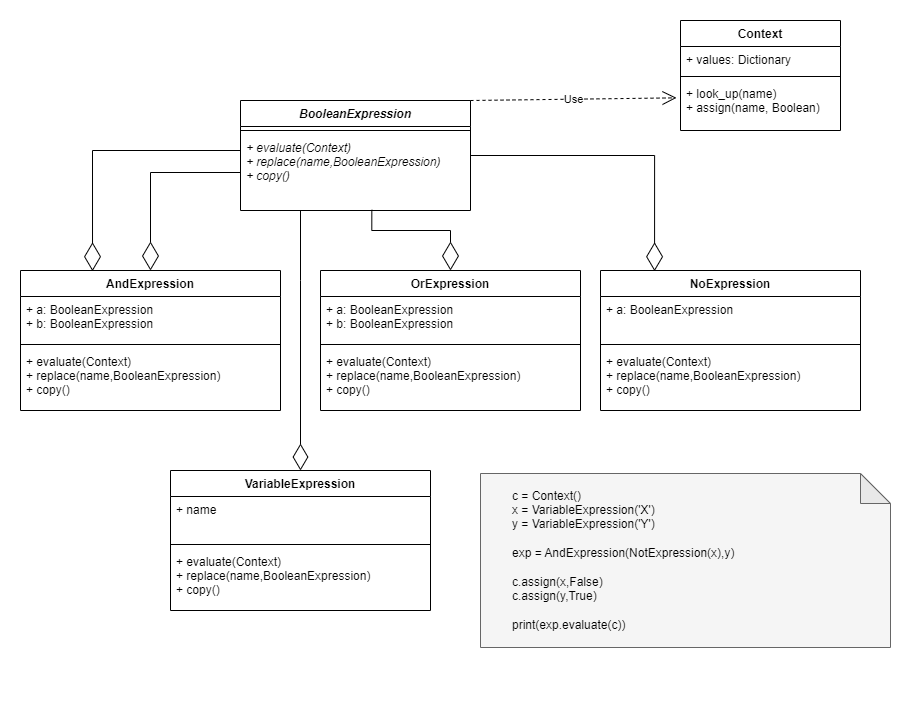

The diagram above was exported from draw.io. Its source (the exported page's mxGraphModel, read from the mxfile embedded in the PNG):
<mxGraphModel dx="1206" dy="817" grid="1" gridSize="10" guides="1" tooltips="1" connect="1" arrows="1" fold="1" page="1" pageScale="1" pageWidth="850" pageHeight="1100" math="0" shadow="0">
  <root>
    <mxCell id="0" />
    <mxCell id="1" parent="0" />
    <mxCell id="R8RNZc-Fpih9AdWTo8Kz-25" style="edgeStyle=orthogonalEdgeStyle;rounded=0;orthogonalLoop=1;jettySize=auto;html=1;entryX=0.277;entryY=0.005;entryDx=0;entryDy=0;entryPerimeter=0;endArrow=diamondThin;endFill=0;endSize=26;" parent="1" source="R8RNZc-Fpih9AdWTo8Kz-1" target="R8RNZc-Fpih9AdWTo8Kz-20" edge="1">
      <mxGeometry relative="1" as="geometry">
        <Array as="points">
          <mxPoint x="112" y="160" />
        </Array>
      </mxGeometry>
    </mxCell>
    <mxCell id="R8RNZc-Fpih9AdWTo8Kz-30" style="edgeStyle=orthogonalEdgeStyle;rounded=0;orthogonalLoop=1;jettySize=auto;html=1;endArrow=diamondThin;endFill=0;endSize=26;exitX=0.571;exitY=0.991;exitDx=0;exitDy=0;exitPerimeter=0;" parent="1" source="R8RNZc-Fpih9AdWTo8Kz-4" target="R8RNZc-Fpih9AdWTo8Kz-26" edge="1">
      <mxGeometry relative="1" as="geometry" />
    </mxCell>
    <mxCell id="R8RNZc-Fpih9AdWTo8Kz-35" style="edgeStyle=orthogonalEdgeStyle;rounded=0;orthogonalLoop=1;jettySize=auto;html=1;entryX=0.208;entryY=0.005;entryDx=0;entryDy=0;entryPerimeter=0;endArrow=diamondThin;endFill=0;endSize=26;" parent="1" source="R8RNZc-Fpih9AdWTo8Kz-1" target="R8RNZc-Fpih9AdWTo8Kz-31" edge="1">
      <mxGeometry relative="1" as="geometry" />
    </mxCell>
    <mxCell id="SGoWfhM7XXmbDhEhSqne-3" style="edgeStyle=orthogonalEdgeStyle;rounded=0;orthogonalLoop=1;jettySize=auto;html=1;endArrow=diamondThin;endFill=0;endSize=24;" edge="1" parent="1" source="R8RNZc-Fpih9AdWTo8Kz-1" target="R8RNZc-Fpih9AdWTo8Kz-41">
      <mxGeometry relative="1" as="geometry">
        <Array as="points">
          <mxPoint x="320" y="290" />
          <mxPoint x="320" y="290" />
        </Array>
      </mxGeometry>
    </mxCell>
    <mxCell id="R8RNZc-Fpih9AdWTo8Kz-1" value="BooleanExpression" style="swimlane;fontStyle=3;align=center;verticalAlign=top;childLayout=stackLayout;horizontal=1;startSize=26;horizontalStack=0;resizeParent=1;resizeParentMax=0;resizeLast=0;collapsible=1;marginBottom=0;" parent="1" vertex="1">
      <mxGeometry x="260" y="110" width="230" height="110" as="geometry" />
    </mxCell>
    <mxCell id="R8RNZc-Fpih9AdWTo8Kz-3" value="" style="line;strokeWidth=1;fillColor=none;align=left;verticalAlign=middle;spacingTop=-1;spacingLeft=3;spacingRight=3;rotatable=0;labelPosition=right;points=[];portConstraint=eastwest;strokeColor=inherit;" parent="R8RNZc-Fpih9AdWTo8Kz-1" vertex="1">
      <mxGeometry y="26" width="230" height="8" as="geometry" />
    </mxCell>
    <mxCell id="R8RNZc-Fpih9AdWTo8Kz-4" value="+ evaluate(Context)&#10;+ replace(name,BooleanExpression)&#10;+ copy()" style="text;strokeColor=none;fillColor=none;align=left;verticalAlign=top;spacingLeft=4;spacingRight=4;overflow=hidden;rotatable=0;points=[[0,0.5],[1,0.5]];portConstraint=eastwest;fontStyle=2" parent="R8RNZc-Fpih9AdWTo8Kz-1" vertex="1">
      <mxGeometry y="34" width="230" height="76" as="geometry" />
    </mxCell>
    <mxCell id="R8RNZc-Fpih9AdWTo8Kz-20" value="AndExpression" style="swimlane;fontStyle=1;align=center;verticalAlign=top;childLayout=stackLayout;horizontal=1;startSize=26;horizontalStack=0;resizeParent=1;resizeParentMax=0;resizeLast=0;collapsible=1;marginBottom=0;" parent="1" vertex="1">
      <mxGeometry x="40" y="280" width="260" height="140" as="geometry" />
    </mxCell>
    <mxCell id="R8RNZc-Fpih9AdWTo8Kz-21" value="+ a: BooleanExpression&#10;+ b: BooleanExpression" style="text;strokeColor=none;fillColor=none;align=left;verticalAlign=top;spacingLeft=4;spacingRight=4;overflow=hidden;rotatable=0;points=[[0,0.5],[1,0.5]];portConstraint=eastwest;" parent="R8RNZc-Fpih9AdWTo8Kz-20" vertex="1">
      <mxGeometry y="26" width="260" height="44" as="geometry" />
    </mxCell>
    <mxCell id="R8RNZc-Fpih9AdWTo8Kz-22" value="" style="line;strokeWidth=1;fillColor=none;align=left;verticalAlign=middle;spacingTop=-1;spacingLeft=3;spacingRight=3;rotatable=0;labelPosition=right;points=[];portConstraint=eastwest;strokeColor=inherit;" parent="R8RNZc-Fpih9AdWTo8Kz-20" vertex="1">
      <mxGeometry y="70" width="260" height="8" as="geometry" />
    </mxCell>
    <mxCell id="R8RNZc-Fpih9AdWTo8Kz-23" value="+ evaluate(Context)&#10;+ replace(name,BooleanExpression)&#10;+ copy()" style="text;strokeColor=none;fillColor=none;align=left;verticalAlign=top;spacingLeft=4;spacingRight=4;overflow=hidden;rotatable=0;points=[[0,0.5],[1,0.5]];portConstraint=eastwest;" parent="R8RNZc-Fpih9AdWTo8Kz-20" vertex="1">
      <mxGeometry y="78" width="260" height="62" as="geometry" />
    </mxCell>
    <mxCell id="R8RNZc-Fpih9AdWTo8Kz-24" style="edgeStyle=orthogonalEdgeStyle;rounded=0;orthogonalLoop=1;jettySize=auto;html=1;entryX=0.5;entryY=0;entryDx=0;entryDy=0;endArrow=diamondThin;endFill=0;endSize=26;" parent="1" source="R8RNZc-Fpih9AdWTo8Kz-4" target="R8RNZc-Fpih9AdWTo8Kz-20" edge="1">
      <mxGeometry relative="1" as="geometry" />
    </mxCell>
    <mxCell id="R8RNZc-Fpih9AdWTo8Kz-26" value="OrExpression" style="swimlane;fontStyle=1;align=center;verticalAlign=top;childLayout=stackLayout;horizontal=1;startSize=26;horizontalStack=0;resizeParent=1;resizeParentMax=0;resizeLast=0;collapsible=1;marginBottom=0;" parent="1" vertex="1">
      <mxGeometry x="340" y="280" width="260" height="140" as="geometry" />
    </mxCell>
    <mxCell id="R8RNZc-Fpih9AdWTo8Kz-27" value="+ a: BooleanExpression&#10;+ b: BooleanExpression" style="text;strokeColor=none;fillColor=none;align=left;verticalAlign=top;spacingLeft=4;spacingRight=4;overflow=hidden;rotatable=0;points=[[0,0.5],[1,0.5]];portConstraint=eastwest;" parent="R8RNZc-Fpih9AdWTo8Kz-26" vertex="1">
      <mxGeometry y="26" width="260" height="44" as="geometry" />
    </mxCell>
    <mxCell id="R8RNZc-Fpih9AdWTo8Kz-28" value="" style="line;strokeWidth=1;fillColor=none;align=left;verticalAlign=middle;spacingTop=-1;spacingLeft=3;spacingRight=3;rotatable=0;labelPosition=right;points=[];portConstraint=eastwest;strokeColor=inherit;" parent="R8RNZc-Fpih9AdWTo8Kz-26" vertex="1">
      <mxGeometry y="70" width="260" height="8" as="geometry" />
    </mxCell>
    <mxCell id="R8RNZc-Fpih9AdWTo8Kz-29" value="+ evaluate(Context)&#10;+ replace(name,BooleanExpression)&#10;+ copy()" style="text;strokeColor=none;fillColor=none;align=left;verticalAlign=top;spacingLeft=4;spacingRight=4;overflow=hidden;rotatable=0;points=[[0,0.5],[1,0.5]];portConstraint=eastwest;" parent="R8RNZc-Fpih9AdWTo8Kz-26" vertex="1">
      <mxGeometry y="78" width="260" height="62" as="geometry" />
    </mxCell>
    <mxCell id="R8RNZc-Fpih9AdWTo8Kz-31" value="NoExpression" style="swimlane;fontStyle=1;align=center;verticalAlign=top;childLayout=stackLayout;horizontal=1;startSize=26;horizontalStack=0;resizeParent=1;resizeParentMax=0;resizeLast=0;collapsible=1;marginBottom=0;" parent="1" vertex="1">
      <mxGeometry x="620" y="280" width="260" height="140" as="geometry" />
    </mxCell>
    <mxCell id="R8RNZc-Fpih9AdWTo8Kz-32" value="+ a: BooleanExpression&#10;" style="text;strokeColor=none;fillColor=none;align=left;verticalAlign=top;spacingLeft=4;spacingRight=4;overflow=hidden;rotatable=0;points=[[0,0.5],[1,0.5]];portConstraint=eastwest;" parent="R8RNZc-Fpih9AdWTo8Kz-31" vertex="1">
      <mxGeometry y="26" width="260" height="44" as="geometry" />
    </mxCell>
    <mxCell id="R8RNZc-Fpih9AdWTo8Kz-33" value="" style="line;strokeWidth=1;fillColor=none;align=left;verticalAlign=middle;spacingTop=-1;spacingLeft=3;spacingRight=3;rotatable=0;labelPosition=right;points=[];portConstraint=eastwest;strokeColor=inherit;" parent="R8RNZc-Fpih9AdWTo8Kz-31" vertex="1">
      <mxGeometry y="70" width="260" height="8" as="geometry" />
    </mxCell>
    <mxCell id="R8RNZc-Fpih9AdWTo8Kz-34" value="+ evaluate(Context)&#10;+ replace(name,BooleanExpression)&#10;+ copy()" style="text;strokeColor=none;fillColor=none;align=left;verticalAlign=top;spacingLeft=4;spacingRight=4;overflow=hidden;rotatable=0;points=[[0,0.5],[1,0.5]];portConstraint=eastwest;" parent="R8RNZc-Fpih9AdWTo8Kz-31" vertex="1">
      <mxGeometry y="78" width="260" height="62" as="geometry" />
    </mxCell>
    <mxCell id="R8RNZc-Fpih9AdWTo8Kz-36" value="Context" style="swimlane;fontStyle=1;align=center;verticalAlign=top;childLayout=stackLayout;horizontal=1;startSize=26;horizontalStack=0;resizeParent=1;resizeParentMax=0;resizeLast=0;collapsible=1;marginBottom=0;" parent="1" vertex="1">
      <mxGeometry x="700" y="30" width="160" height="110" as="geometry" />
    </mxCell>
    <mxCell id="R8RNZc-Fpih9AdWTo8Kz-37" value="+ values: Dictionary" style="text;strokeColor=none;fillColor=none;align=left;verticalAlign=top;spacingLeft=4;spacingRight=4;overflow=hidden;rotatable=0;points=[[0,0.5],[1,0.5]];portConstraint=eastwest;" parent="R8RNZc-Fpih9AdWTo8Kz-36" vertex="1">
      <mxGeometry y="26" width="160" height="26" as="geometry" />
    </mxCell>
    <mxCell id="R8RNZc-Fpih9AdWTo8Kz-38" value="" style="line;strokeWidth=1;fillColor=none;align=left;verticalAlign=middle;spacingTop=-1;spacingLeft=3;spacingRight=3;rotatable=0;labelPosition=right;points=[];portConstraint=eastwest;strokeColor=inherit;" parent="R8RNZc-Fpih9AdWTo8Kz-36" vertex="1">
      <mxGeometry y="52" width="160" height="8" as="geometry" />
    </mxCell>
    <mxCell id="R8RNZc-Fpih9AdWTo8Kz-39" value="+ look_up(name)&#10;+ assign(name, Boolean)" style="text;strokeColor=none;fillColor=none;align=left;verticalAlign=top;spacingLeft=4;spacingRight=4;overflow=hidden;rotatable=0;points=[[0,0.5],[1,0.5]];portConstraint=eastwest;" parent="R8RNZc-Fpih9AdWTo8Kz-36" vertex="1">
      <mxGeometry y="60" width="160" height="50" as="geometry" />
    </mxCell>
    <mxCell id="R8RNZc-Fpih9AdWTo8Kz-40" value="Use" style="endArrow=open;endSize=12;dashed=1;html=1;rounded=0;entryX=-0.025;entryY=0.347;entryDx=0;entryDy=0;entryPerimeter=0;" parent="1" target="R8RNZc-Fpih9AdWTo8Kz-39" edge="1">
      <mxGeometry width="160" relative="1" as="geometry">
        <mxPoint x="490" y="110" as="sourcePoint" />
        <mxPoint x="650" y="110" as="targetPoint" />
      </mxGeometry>
    </mxCell>
    <mxCell id="R8RNZc-Fpih9AdWTo8Kz-41" value="VariableExpression" style="swimlane;fontStyle=1;align=center;verticalAlign=top;childLayout=stackLayout;horizontal=1;startSize=26;horizontalStack=0;resizeParent=1;resizeParentMax=0;resizeLast=0;collapsible=1;marginBottom=0;" parent="1" vertex="1">
      <mxGeometry x="190" y="480" width="260" height="140" as="geometry" />
    </mxCell>
    <mxCell id="R8RNZc-Fpih9AdWTo8Kz-42" value="+ name" style="text;strokeColor=none;fillColor=none;align=left;verticalAlign=top;spacingLeft=4;spacingRight=4;overflow=hidden;rotatable=0;points=[[0,0.5],[1,0.5]];portConstraint=eastwest;" parent="R8RNZc-Fpih9AdWTo8Kz-41" vertex="1">
      <mxGeometry y="26" width="260" height="44" as="geometry" />
    </mxCell>
    <mxCell id="R8RNZc-Fpih9AdWTo8Kz-43" value="" style="line;strokeWidth=1;fillColor=none;align=left;verticalAlign=middle;spacingTop=-1;spacingLeft=3;spacingRight=3;rotatable=0;labelPosition=right;points=[];portConstraint=eastwest;strokeColor=inherit;" parent="R8RNZc-Fpih9AdWTo8Kz-41" vertex="1">
      <mxGeometry y="70" width="260" height="8" as="geometry" />
    </mxCell>
    <mxCell id="R8RNZc-Fpih9AdWTo8Kz-44" value="+ evaluate(Context)&#10;+ replace(name,BooleanExpression)&#10;+ copy()" style="text;strokeColor=none;fillColor=none;align=left;verticalAlign=top;spacingLeft=4;spacingRight=4;overflow=hidden;rotatable=0;points=[[0,0.5],[1,0.5]];portConstraint=eastwest;" parent="R8RNZc-Fpih9AdWTo8Kz-41" vertex="1">
      <mxGeometry y="78" width="260" height="62" as="geometry" />
    </mxCell>
    <mxCell id="R8RNZc-Fpih9AdWTo8Kz-47" value="" style="shape=note;whiteSpace=wrap;html=1;backgroundOutline=1;darkOpacity=0.05;fillColor=#f5f5f5;fontColor=#333333;strokeColor=#666666;" parent="1" vertex="1">
      <mxGeometry x="500" y="483" width="410" height="174" as="geometry" />
    </mxCell>
    <mxCell id="SGoWfhM7XXmbDhEhSqne-1" value="c = Context()&lt;br&gt;x = VariableExpression('X')&lt;br&gt;y = VariableExpression('Y')&lt;br&gt;&lt;br&gt;exp = AndExpression(NotExpression(x),y)&lt;br&gt;&lt;br&gt;c.assign(x,False)&lt;br&gt;c.assign(y,True)&lt;br&gt;&lt;br&gt;print(exp.evaluate(c))" style="text;html=1;strokeColor=none;fillColor=none;align=left;verticalAlign=middle;whiteSpace=wrap;rounded=0;" vertex="1" parent="1">
      <mxGeometry x="530" y="450" width="280" height="240" as="geometry" />
    </mxCell>
  </root>
</mxGraphModel>